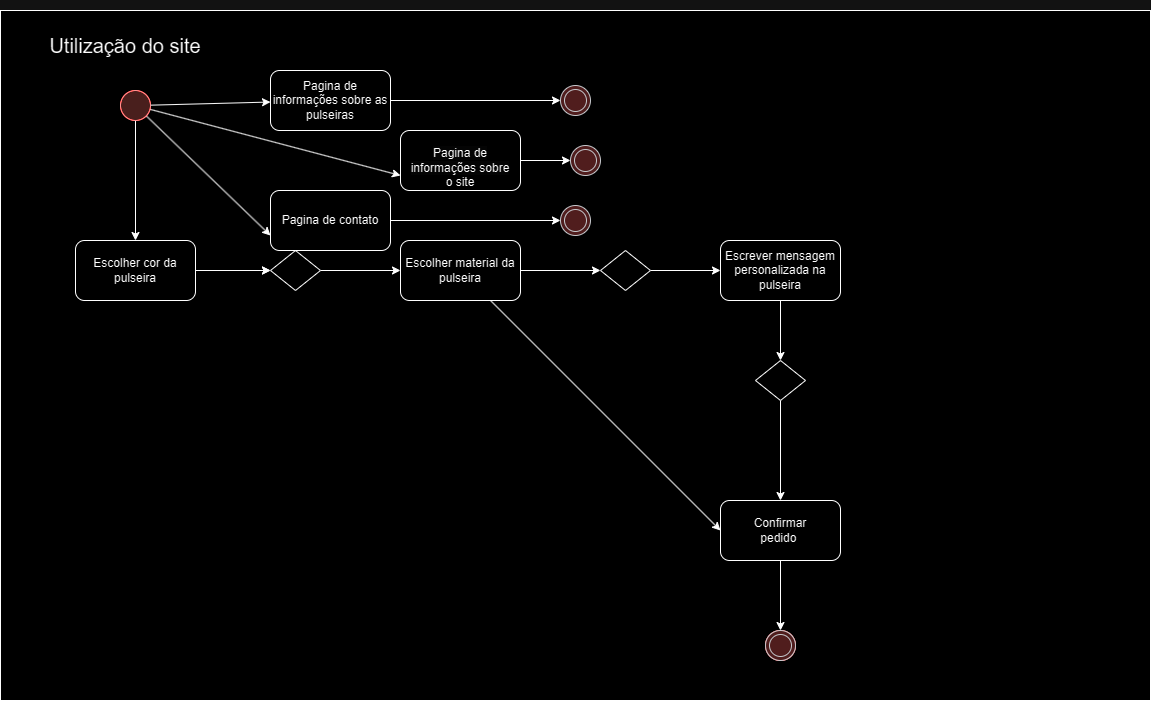

The diagram above was exported from draw.io. Its source (the exported page's mxGraphModel, read from the mxfile embedded in the PNG):
<mxGraphModel dx="1426" dy="793" grid="1" gridSize="10" guides="1" tooltips="1" connect="1" arrows="1" fold="1" page="1" pageScale="1" pageWidth="1920" pageHeight="1200" math="0" shadow="0">
  <root>
    <mxCell id="0" />
    <mxCell id="1" parent="0" />
    <mxCell id="2q3pOAHnAnjCmCMt6ZhN-2" value="" style="rounded=0;whiteSpace=wrap;html=1;" vertex="1" parent="1">
      <mxGeometry x="230" y="70" width="1150" height="690" as="geometry" />
    </mxCell>
    <mxCell id="2q3pOAHnAnjCmCMt6ZhN-9" value="Utilização do site" style="text;html=1;align=center;verticalAlign=middle;whiteSpace=wrap;rounded=0;strokeWidth=2;fontSize=20;" vertex="1" parent="1">
      <mxGeometry x="230" y="60" width="250" height="90" as="geometry" />
    </mxCell>
    <mxCell id="2q3pOAHnAnjCmCMt6ZhN-14" style="edgeStyle=orthogonalEdgeStyle;rounded=0;orthogonalLoop=1;jettySize=auto;html=1;" edge="1" parent="1" source="2q3pOAHnAnjCmCMt6ZhN-10" target="2q3pOAHnAnjCmCMt6ZhN-13">
      <mxGeometry relative="1" as="geometry" />
    </mxCell>
    <mxCell id="2q3pOAHnAnjCmCMt6ZhN-40" style="rounded=0;orthogonalLoop=1;jettySize=auto;html=1;" edge="1" parent="1" source="2q3pOAHnAnjCmCMt6ZhN-10" target="2q3pOAHnAnjCmCMt6ZhN-37">
      <mxGeometry relative="1" as="geometry" />
    </mxCell>
    <mxCell id="2q3pOAHnAnjCmCMt6ZhN-41" style="rounded=0;orthogonalLoop=1;jettySize=auto;html=1;entryX=0;entryY=0.75;entryDx=0;entryDy=0;" edge="1" parent="1" source="2q3pOAHnAnjCmCMt6ZhN-10" target="2q3pOAHnAnjCmCMt6ZhN-38">
      <mxGeometry relative="1" as="geometry" />
    </mxCell>
    <mxCell id="2q3pOAHnAnjCmCMt6ZhN-42" style="rounded=0;orthogonalLoop=1;jettySize=auto;html=1;entryX=0;entryY=0.75;entryDx=0;entryDy=0;" edge="1" parent="1" source="2q3pOAHnAnjCmCMt6ZhN-10" target="2q3pOAHnAnjCmCMt6ZhN-39">
      <mxGeometry relative="1" as="geometry" />
    </mxCell>
    <mxCell id="2q3pOAHnAnjCmCMt6ZhN-10" value="" style="ellipse;whiteSpace=wrap;html=1;aspect=fixed;fillColor=#f8cecc;strokeColor=#FF0000;gradientColor=none;" vertex="1" parent="1">
      <mxGeometry x="350" y="150" width="30" height="30" as="geometry" />
    </mxCell>
    <mxCell id="2q3pOAHnAnjCmCMt6ZhN-17" style="edgeStyle=orthogonalEdgeStyle;rounded=0;orthogonalLoop=1;jettySize=auto;html=1;entryX=0;entryY=0.5;entryDx=0;entryDy=0;" edge="1" parent="1" source="2q3pOAHnAnjCmCMt6ZhN-20" target="2q3pOAHnAnjCmCMt6ZhN-16">
      <mxGeometry relative="1" as="geometry" />
    </mxCell>
    <mxCell id="2q3pOAHnAnjCmCMt6ZhN-27" style="edgeStyle=orthogonalEdgeStyle;rounded=0;orthogonalLoop=1;jettySize=auto;html=1;" edge="1" parent="1" source="2q3pOAHnAnjCmCMt6ZhN-13" target="2q3pOAHnAnjCmCMt6ZhN-20">
      <mxGeometry relative="1" as="geometry" />
    </mxCell>
    <mxCell id="2q3pOAHnAnjCmCMt6ZhN-13" value="Escolher cor da pulseira" style="rounded=1;whiteSpace=wrap;html=1;shadow=0;glass=0;" vertex="1" parent="1">
      <mxGeometry x="305" y="300" width="120" height="60" as="geometry" />
    </mxCell>
    <mxCell id="2q3pOAHnAnjCmCMt6ZhN-19" style="edgeStyle=orthogonalEdgeStyle;rounded=0;orthogonalLoop=1;jettySize=auto;html=1;" edge="1" parent="1" source="2q3pOAHnAnjCmCMt6ZhN-29" target="2q3pOAHnAnjCmCMt6ZhN-18">
      <mxGeometry relative="1" as="geometry" />
    </mxCell>
    <mxCell id="2q3pOAHnAnjCmCMt6ZhN-34" style="rounded=0;orthogonalLoop=1;jettySize=auto;html=1;entryX=0;entryY=0.5;entryDx=0;entryDy=0;" edge="1" parent="1" source="2q3pOAHnAnjCmCMt6ZhN-16" target="2q3pOAHnAnjCmCMt6ZhN-32">
      <mxGeometry relative="1" as="geometry" />
    </mxCell>
    <mxCell id="2q3pOAHnAnjCmCMt6ZhN-16" value="Escolher material da pulseira" style="rounded=1;whiteSpace=wrap;html=1;" vertex="1" parent="1">
      <mxGeometry x="630" y="300" width="120" height="60" as="geometry" />
    </mxCell>
    <mxCell id="2q3pOAHnAnjCmCMt6ZhN-56" style="edgeStyle=orthogonalEdgeStyle;rounded=0;orthogonalLoop=1;jettySize=auto;html=1;" edge="1" parent="1" source="2q3pOAHnAnjCmCMt6ZhN-18" target="2q3pOAHnAnjCmCMt6ZhN-55">
      <mxGeometry relative="1" as="geometry" />
    </mxCell>
    <mxCell id="2q3pOAHnAnjCmCMt6ZhN-18" value="Escrever mensagem personalizada na pulseira" style="rounded=1;whiteSpace=wrap;html=1;" vertex="1" parent="1">
      <mxGeometry x="950" y="300" width="120" height="60" as="geometry" />
    </mxCell>
    <mxCell id="2q3pOAHnAnjCmCMt6ZhN-28" value="" style="edgeStyle=orthogonalEdgeStyle;rounded=0;orthogonalLoop=1;jettySize=auto;html=1;entryX=0;entryY=0.5;entryDx=0;entryDy=0;" edge="1" parent="1" source="2q3pOAHnAnjCmCMt6ZhN-13" target="2q3pOAHnAnjCmCMt6ZhN-20">
      <mxGeometry relative="1" as="geometry">
        <mxPoint x="425" y="330" as="sourcePoint" />
        <mxPoint x="630" y="330" as="targetPoint" />
      </mxGeometry>
    </mxCell>
    <mxCell id="2q3pOAHnAnjCmCMt6ZhN-20" value="" style="rhombus;whiteSpace=wrap;html=1;" vertex="1" parent="1">
      <mxGeometry x="500" y="310" width="50" height="40" as="geometry" />
    </mxCell>
    <mxCell id="2q3pOAHnAnjCmCMt6ZhN-30" value="" style="edgeStyle=orthogonalEdgeStyle;rounded=0;orthogonalLoop=1;jettySize=auto;html=1;" edge="1" parent="1" source="2q3pOAHnAnjCmCMt6ZhN-16" target="2q3pOAHnAnjCmCMt6ZhN-29">
      <mxGeometry relative="1" as="geometry">
        <mxPoint x="750" y="330" as="sourcePoint" />
        <mxPoint x="960" y="330" as="targetPoint" />
      </mxGeometry>
    </mxCell>
    <mxCell id="2q3pOAHnAnjCmCMt6ZhN-29" value="" style="rhombus;whiteSpace=wrap;html=1;" vertex="1" parent="1">
      <mxGeometry x="830" y="310" width="50" height="40" as="geometry" />
    </mxCell>
    <mxCell id="2q3pOAHnAnjCmCMt6ZhN-36" style="edgeStyle=orthogonalEdgeStyle;rounded=0;orthogonalLoop=1;jettySize=auto;html=1;" edge="1" parent="1" source="2q3pOAHnAnjCmCMt6ZhN-32" target="2q3pOAHnAnjCmCMt6ZhN-35">
      <mxGeometry relative="1" as="geometry" />
    </mxCell>
    <mxCell id="2q3pOAHnAnjCmCMt6ZhN-32" value="Confirmar&lt;div&gt;pedido&amp;nbsp;&lt;/div&gt;" style="rounded=1;whiteSpace=wrap;html=1;" vertex="1" parent="1">
      <mxGeometry x="950" y="560" width="120" height="60" as="geometry" />
    </mxCell>
    <mxCell id="2q3pOAHnAnjCmCMt6ZhN-35" value="" style="ellipse;whiteSpace=wrap;html=1;aspect=fixed;fillColor=#f8cecc;strokeColor=#FF0000;gradientColor=none;" vertex="1" parent="1">
      <mxGeometry x="995" y="690" width="30" height="30" as="geometry" />
    </mxCell>
    <mxCell id="2q3pOAHnAnjCmCMt6ZhN-48" style="edgeStyle=orthogonalEdgeStyle;rounded=0;orthogonalLoop=1;jettySize=auto;html=1;" edge="1" parent="1" source="2q3pOAHnAnjCmCMt6ZhN-37" target="2q3pOAHnAnjCmCMt6ZhN-43">
      <mxGeometry relative="1" as="geometry" />
    </mxCell>
    <mxCell id="2q3pOAHnAnjCmCMt6ZhN-37" value="Pagina de informações sobre as pulseiras" style="rounded=1;whiteSpace=wrap;html=1;" vertex="1" parent="1">
      <mxGeometry x="500" y="130" width="120" height="60" as="geometry" />
    </mxCell>
    <mxCell id="2q3pOAHnAnjCmCMt6ZhN-49" style="edgeStyle=orthogonalEdgeStyle;rounded=0;orthogonalLoop=1;jettySize=auto;html=1;" edge="1" parent="1" source="2q3pOAHnAnjCmCMt6ZhN-38" target="2q3pOAHnAnjCmCMt6ZhN-46">
      <mxGeometry relative="1" as="geometry" />
    </mxCell>
    <mxCell id="2q3pOAHnAnjCmCMt6ZhN-38" value="&lt;br&gt;&lt;span style=&quot;color: rgb(0, 0, 0); font-family: Helvetica; font-size: 12px; font-style: normal; font-variant-ligatures: normal; font-variant-caps: normal; font-weight: 400; letter-spacing: normal; orphans: 2; text-align: center; text-indent: 0px; text-transform: none; widows: 2; word-spacing: 0px; -webkit-text-stroke-width: 0px; white-space: normal; background-color: rgb(251, 251, 251); text-decoration-thickness: initial; text-decoration-style: initial; text-decoration-color: initial; display: inline !important; float: none;&quot;&gt;Pagina de informações sobre&lt;/span&gt;&lt;br&gt;o site" style="rounded=1;whiteSpace=wrap;html=1;" vertex="1" parent="1">
      <mxGeometry x="630" y="190" width="120" height="60" as="geometry" />
    </mxCell>
    <mxCell id="2q3pOAHnAnjCmCMt6ZhN-50" style="edgeStyle=orthogonalEdgeStyle;rounded=0;orthogonalLoop=1;jettySize=auto;html=1;" edge="1" parent="1" source="2q3pOAHnAnjCmCMt6ZhN-39" target="2q3pOAHnAnjCmCMt6ZhN-45">
      <mxGeometry relative="1" as="geometry" />
    </mxCell>
    <mxCell id="2q3pOAHnAnjCmCMt6ZhN-39" value="Pagina de contato" style="rounded=1;whiteSpace=wrap;html=1;" vertex="1" parent="1">
      <mxGeometry x="500" y="250" width="120" height="60" as="geometry" />
    </mxCell>
    <mxCell id="2q3pOAHnAnjCmCMt6ZhN-43" value="" style="ellipse;shape=doubleEllipse;whiteSpace=wrap;html=1;aspect=fixed;strokeColor=#36393d;fillColor=#ffcccc;" vertex="1" parent="1">
      <mxGeometry x="790" y="145" width="30" height="30" as="geometry" />
    </mxCell>
    <mxCell id="2q3pOAHnAnjCmCMt6ZhN-44" value="" style="ellipse;shape=doubleEllipse;whiteSpace=wrap;html=1;aspect=fixed;strokeColor=#36393d;fillColor=#ffcccc;" vertex="1" parent="1">
      <mxGeometry x="995" y="690" width="30" height="30" as="geometry" />
    </mxCell>
    <mxCell id="2q3pOAHnAnjCmCMt6ZhN-45" value="" style="ellipse;shape=doubleEllipse;whiteSpace=wrap;html=1;aspect=fixed;strokeColor=#36393d;fillColor=#ffcccc;" vertex="1" parent="1">
      <mxGeometry x="790" y="265" width="30" height="30" as="geometry" />
    </mxCell>
    <mxCell id="2q3pOAHnAnjCmCMt6ZhN-46" value="" style="ellipse;shape=doubleEllipse;whiteSpace=wrap;html=1;aspect=fixed;strokeColor=#36393d;fillColor=#ffcccc;" vertex="1" parent="1">
      <mxGeometry x="800" y="205" width="30" height="30" as="geometry" />
    </mxCell>
    <mxCell id="2q3pOAHnAnjCmCMt6ZhN-58" style="edgeStyle=orthogonalEdgeStyle;rounded=0;orthogonalLoop=1;jettySize=auto;html=1;" edge="1" parent="1" source="2q3pOAHnAnjCmCMt6ZhN-55" target="2q3pOAHnAnjCmCMt6ZhN-32">
      <mxGeometry relative="1" as="geometry" />
    </mxCell>
    <mxCell id="2q3pOAHnAnjCmCMt6ZhN-55" value="" style="rhombus;whiteSpace=wrap;html=1;" vertex="1" parent="1">
      <mxGeometry x="985" y="420" width="50" height="40" as="geometry" />
    </mxCell>
  </root>
</mxGraphModel>